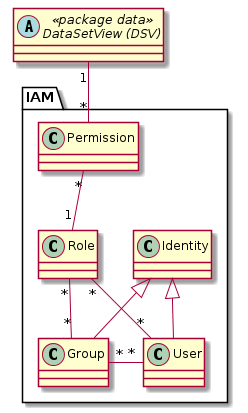

The diagram above was rendered by PlantUML. Its source (embedded in the PNG):
@startuml
abstract class "DataSetView (DSV)" as dsv << package data >>

package IAM {
class "Identity" as ident
class "Group" as grp
class "User" as usr
class "Role" as role
class "Permission" as perm

ident <|-- grp
ident <|-- usr

perm "*" -- "1" role
role "*" -- "*" usr
role "*" -- "*" grp
grp "*" -right- "*" usr
}

dsv "1" -- "*" perm
@enduml